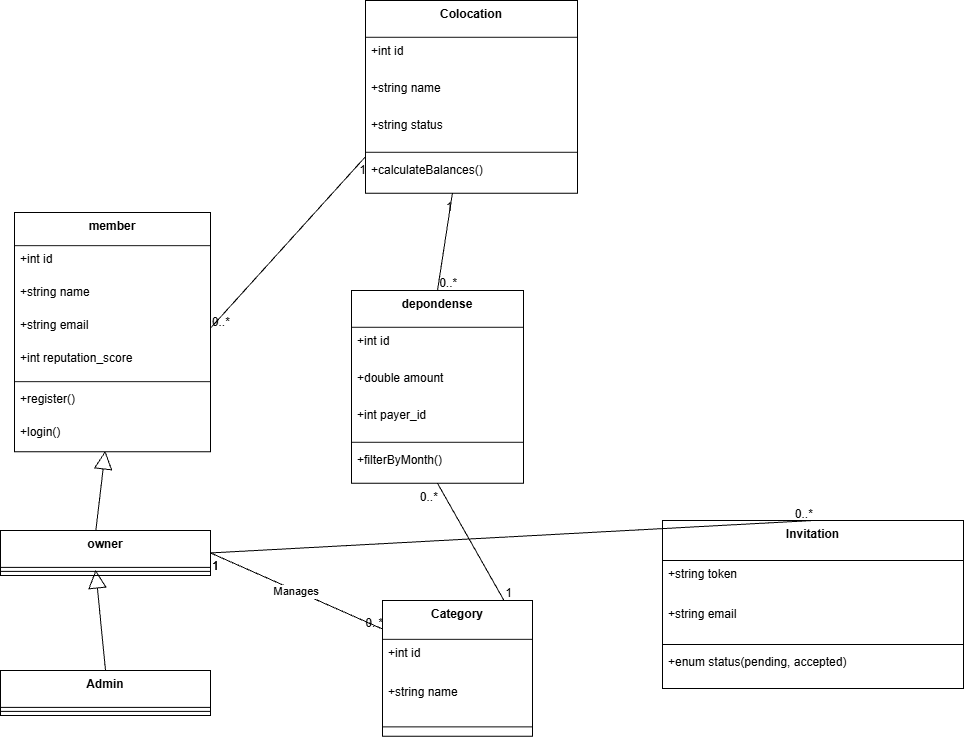

The diagram above was exported from draw.io. Its source (the exported page's mxGraphModel, read from the mxfile embedded in the PNG):
<mxGraphModel dx="2977" dy="-1810" grid="1" gridSize="10" guides="1" tooltips="1" connect="1" arrows="1" fold="1" page="1" pageScale="1" pageWidth="827" pageHeight="1169" math="0" shadow="0">
  <root>
    <mxCell id="0" />
    <mxCell id="1" parent="0" />
    <mxCell id="Q6JH-B9SXluuNpwfoG0a-538" parent="1" style="swimlane;fontStyle=1;align=center;verticalAlign=top;childLayout=stackLayout;horizontal=1;startSize=33.142857142857146;horizontalStack=0;resizeParent=1;resizeParentMax=0;resizeLast=0;collapsible=0;marginBottom=0;" value="member" vertex="1">
      <mxGeometry height="239.14285714285714" width="196" x="374" y="3842" as="geometry" />
    </mxCell>
    <mxCell id="Q6JH-B9SXluuNpwfoG0a-539" parent="Q6JH-B9SXluuNpwfoG0a-538" style="text;strokeColor=none;fillColor=none;align=left;verticalAlign=top;spacingLeft=4;spacingRight=4;overflow=hidden;rotatable=0;points=[[0,0.5],[1,0.5]];portConstraint=eastwest;" value="+int id" vertex="1">
      <mxGeometry height="33" width="196" y="33.142857142857146" as="geometry" />
    </mxCell>
    <mxCell id="Q6JH-B9SXluuNpwfoG0a-540" parent="Q6JH-B9SXluuNpwfoG0a-538" style="text;strokeColor=none;fillColor=none;align=left;verticalAlign=top;spacingLeft=4;spacingRight=4;overflow=hidden;rotatable=0;points=[[0,0.5],[1,0.5]];portConstraint=eastwest;" value="+string name" vertex="1">
      <mxGeometry height="33" width="196" y="66.14285714285714" as="geometry" />
    </mxCell>
    <mxCell id="Q6JH-B9SXluuNpwfoG0a-541" parent="Q6JH-B9SXluuNpwfoG0a-538" style="text;strokeColor=none;fillColor=none;align=left;verticalAlign=top;spacingLeft=4;spacingRight=4;overflow=hidden;rotatable=0;points=[[0,0.5],[1,0.5]];portConstraint=eastwest;" value="+string email" vertex="1">
      <mxGeometry height="33" width="196" y="99.14285714285714" as="geometry" />
    </mxCell>
    <mxCell id="Q6JH-B9SXluuNpwfoG0a-542" parent="Q6JH-B9SXluuNpwfoG0a-538" style="text;strokeColor=none;fillColor=none;align=left;verticalAlign=top;spacingLeft=4;spacingRight=4;overflow=hidden;rotatable=0;points=[[0,0.5],[1,0.5]];portConstraint=eastwest;" value="+int reputation_score" vertex="1">
      <mxGeometry height="33" width="196" y="132.14285714285714" as="geometry" />
    </mxCell>
    <mxCell id="Q6JH-B9SXluuNpwfoG0a-543" parent="Q6JH-B9SXluuNpwfoG0a-538" style="line;strokeWidth=1;fillColor=none;align=left;verticalAlign=middle;spacingTop=-1;spacingLeft=3;spacingRight=3;rotatable=0;labelPosition=right;points=[];portConstraint=eastwest;strokeColor=inherit;" vertex="1">
      <mxGeometry height="8" width="196" y="165.14285714285714" as="geometry" />
    </mxCell>
    <mxCell id="Q6JH-B9SXluuNpwfoG0a-544" parent="Q6JH-B9SXluuNpwfoG0a-538" style="text;strokeColor=none;fillColor=none;align=left;verticalAlign=top;spacingLeft=4;spacingRight=4;overflow=hidden;rotatable=0;points=[[0,0.5],[1,0.5]];portConstraint=eastwest;" value="+register()" vertex="1">
      <mxGeometry height="33" width="196" y="173.14285714285714" as="geometry" />
    </mxCell>
    <mxCell id="Q6JH-B9SXluuNpwfoG0a-545" parent="Q6JH-B9SXluuNpwfoG0a-538" style="text;strokeColor=none;fillColor=none;align=left;verticalAlign=top;spacingLeft=4;spacingRight=4;overflow=hidden;rotatable=0;points=[[0,0.5],[1,0.5]];portConstraint=eastwest;" value="+login()" vertex="1">
      <mxGeometry height="33" width="196" y="206.14285714285714" as="geometry" />
    </mxCell>
    <mxCell id="Q6JH-B9SXluuNpwfoG0a-546" parent="1" style="swimlane;fontStyle=1;align=center;verticalAlign=top;childLayout=stackLayout;horizontal=1;startSize=36.888888888888886;horizontalStack=0;resizeParent=1;resizeParentMax=0;resizeLast=0;collapsible=0;marginBottom=0;" value="Admin" vertex="1">
      <mxGeometry height="44.888888888888886" width="210" x="360" y="4300" as="geometry" />
    </mxCell>
    <mxCell id="Q6JH-B9SXluuNpwfoG0a-547" parent="Q6JH-B9SXluuNpwfoG0a-546" style="line;strokeWidth=1;fillColor=none;align=left;verticalAlign=middle;spacingTop=-1;spacingLeft=3;spacingRight=3;rotatable=0;labelPosition=right;points=[];portConstraint=eastwest;strokeColor=inherit;" vertex="1">
      <mxGeometry height="8" width="210" y="36.888888888888886" as="geometry" />
    </mxCell>
    <mxCell id="Q6JH-B9SXluuNpwfoG0a-551" parent="1" style="swimlane;fontStyle=1;align=center;verticalAlign=top;childLayout=stackLayout;horizontal=1;startSize=36.8;horizontalStack=0;resizeParent=1;resizeParentMax=0;resizeLast=0;collapsible=0;marginBottom=0;" value="Colocation" vertex="1">
      <mxGeometry height="192.8" width="212" x="725" y="3630" as="geometry" />
    </mxCell>
    <mxCell id="Q6JH-B9SXluuNpwfoG0a-552" parent="Q6JH-B9SXluuNpwfoG0a-551" style="text;strokeColor=none;fillColor=none;align=left;verticalAlign=top;spacingLeft=4;spacingRight=4;overflow=hidden;rotatable=0;points=[[0,0.5],[1,0.5]];portConstraint=eastwest;" value="+int id" vertex="1">
      <mxGeometry height="37" width="212" y="36.8" as="geometry" />
    </mxCell>
    <mxCell id="Q6JH-B9SXluuNpwfoG0a-553" parent="Q6JH-B9SXluuNpwfoG0a-551" style="text;strokeColor=none;fillColor=none;align=left;verticalAlign=top;spacingLeft=4;spacingRight=4;overflow=hidden;rotatable=0;points=[[0,0.5],[1,0.5]];portConstraint=eastwest;" value="+string name" vertex="1">
      <mxGeometry height="37" width="212" y="73.8" as="geometry" />
    </mxCell>
    <mxCell id="Q6JH-B9SXluuNpwfoG0a-554" parent="Q6JH-B9SXluuNpwfoG0a-551" style="text;strokeColor=none;fillColor=none;align=left;verticalAlign=top;spacingLeft=4;spacingRight=4;overflow=hidden;rotatable=0;points=[[0,0.5],[1,0.5]];portConstraint=eastwest;" value="+string status" vertex="1">
      <mxGeometry height="37" width="212" y="110.8" as="geometry" />
    </mxCell>
    <mxCell id="Q6JH-B9SXluuNpwfoG0a-555" parent="Q6JH-B9SXluuNpwfoG0a-551" style="line;strokeWidth=1;fillColor=none;align=left;verticalAlign=middle;spacingTop=-1;spacingLeft=3;spacingRight=3;rotatable=0;labelPosition=right;points=[];portConstraint=eastwest;strokeColor=inherit;" vertex="1">
      <mxGeometry height="8" width="212" y="147.8" as="geometry" />
    </mxCell>
    <mxCell id="Q6JH-B9SXluuNpwfoG0a-556" parent="Q6JH-B9SXluuNpwfoG0a-551" style="text;strokeColor=none;fillColor=none;align=left;verticalAlign=top;spacingLeft=4;spacingRight=4;overflow=hidden;rotatable=0;points=[[0,0.5],[1,0.5]];portConstraint=eastwest;" value="+calculateBalances()" vertex="1">
      <mxGeometry height="37" width="212" y="155.8" as="geometry" />
    </mxCell>
    <mxCell id="Q6JH-B9SXluuNpwfoG0a-563" parent="1" style="swimlane;fontStyle=1;align=center;verticalAlign=top;childLayout=stackLayout;horizontal=1;startSize=36.8;horizontalStack=0;resizeParent=1;resizeParentMax=0;resizeLast=0;collapsible=0;marginBottom=0;" value="depondense" vertex="1">
      <mxGeometry height="192.8" width="172" x="711" y="3920" as="geometry" />
    </mxCell>
    <mxCell id="Q6JH-B9SXluuNpwfoG0a-564" parent="Q6JH-B9SXluuNpwfoG0a-563" style="text;strokeColor=none;fillColor=none;align=left;verticalAlign=top;spacingLeft=4;spacingRight=4;overflow=hidden;rotatable=0;points=[[0,0.5],[1,0.5]];portConstraint=eastwest;" value="+int id" vertex="1">
      <mxGeometry height="37" width="172" y="36.8" as="geometry" />
    </mxCell>
    <mxCell id="Q6JH-B9SXluuNpwfoG0a-565" parent="Q6JH-B9SXluuNpwfoG0a-563" style="text;strokeColor=none;fillColor=none;align=left;verticalAlign=top;spacingLeft=4;spacingRight=4;overflow=hidden;rotatable=0;points=[[0,0.5],[1,0.5]];portConstraint=eastwest;" value="+double amount" vertex="1">
      <mxGeometry height="37" width="172" y="73.8" as="geometry" />
    </mxCell>
    <mxCell id="Q6JH-B9SXluuNpwfoG0a-566" parent="Q6JH-B9SXluuNpwfoG0a-563" style="text;strokeColor=none;fillColor=none;align=left;verticalAlign=top;spacingLeft=4;spacingRight=4;overflow=hidden;rotatable=0;points=[[0,0.5],[1,0.5]];portConstraint=eastwest;" value="+int payer_id" vertex="1">
      <mxGeometry height="37" width="172" y="110.8" as="geometry" />
    </mxCell>
    <mxCell id="Q6JH-B9SXluuNpwfoG0a-567" parent="Q6JH-B9SXluuNpwfoG0a-563" style="line;strokeWidth=1;fillColor=none;align=left;verticalAlign=middle;spacingTop=-1;spacingLeft=3;spacingRight=3;rotatable=0;labelPosition=right;points=[];portConstraint=eastwest;strokeColor=inherit;" vertex="1">
      <mxGeometry height="8" width="172" y="147.8" as="geometry" />
    </mxCell>
    <mxCell id="Q6JH-B9SXluuNpwfoG0a-568" parent="Q6JH-B9SXluuNpwfoG0a-563" style="text;strokeColor=none;fillColor=none;align=left;verticalAlign=top;spacingLeft=4;spacingRight=4;overflow=hidden;rotatable=0;points=[[0,0.5],[1,0.5]];portConstraint=eastwest;" value="+filterByMonth()" vertex="1">
      <mxGeometry height="37" width="172" y="155.8" as="geometry" />
    </mxCell>
    <mxCell id="Q6JH-B9SXluuNpwfoG0a-569" parent="1" style="swimlane;fontStyle=1;align=center;verticalAlign=top;childLayout=stackLayout;horizontal=1;startSize=38.857142857142854;horizontalStack=0;resizeParent=1;resizeParentMax=0;resizeLast=0;collapsible=0;marginBottom=0;" value="Category" vertex="1">
      <mxGeometry height="135.85714285714286" width="150" x="742" y="4230" as="geometry" />
    </mxCell>
    <mxCell id="Q6JH-B9SXluuNpwfoG0a-570" parent="Q6JH-B9SXluuNpwfoG0a-569" style="text;strokeColor=none;fillColor=none;align=left;verticalAlign=top;spacingLeft=4;spacingRight=4;overflow=hidden;rotatable=0;points=[[0,0.5],[1,0.5]];portConstraint=eastwest;" value="+int id" vertex="1">
      <mxGeometry height="39" width="150" y="38.857142857142854" as="geometry" />
    </mxCell>
    <mxCell id="Q6JH-B9SXluuNpwfoG0a-571" parent="Q6JH-B9SXluuNpwfoG0a-569" style="text;strokeColor=none;fillColor=none;align=left;verticalAlign=top;spacingLeft=4;spacingRight=4;overflow=hidden;rotatable=0;points=[[0,0.5],[1,0.5]];portConstraint=eastwest;" value="+string name" vertex="1">
      <mxGeometry height="39" width="150" y="77.85714285714286" as="geometry" />
    </mxCell>
    <mxCell id="Q6JH-B9SXluuNpwfoG0a-572" parent="Q6JH-B9SXluuNpwfoG0a-569" style="line;strokeWidth=1;fillColor=none;align=left;verticalAlign=middle;spacingTop=-1;spacingLeft=3;spacingRight=3;rotatable=0;labelPosition=right;points=[];portConstraint=eastwest;strokeColor=inherit;" vertex="1">
      <mxGeometry height="19" width="150" y="116.85714285714286" as="geometry" />
    </mxCell>
    <mxCell id="Q6JH-B9SXluuNpwfoG0a-573" parent="1" style="swimlane;fontStyle=1;align=center;verticalAlign=top;childLayout=stackLayout;horizontal=1;startSize=40;horizontalStack=0;resizeParent=1;resizeParentMax=0;resizeLast=0;collapsible=0;marginBottom=0;" value="Invitation" vertex="1">
      <mxGeometry height="168" width="301" x="1022" y="4150" as="geometry" />
    </mxCell>
    <mxCell id="Q6JH-B9SXluuNpwfoG0a-574" parent="Q6JH-B9SXluuNpwfoG0a-573" style="text;strokeColor=none;fillColor=none;align=left;verticalAlign=top;spacingLeft=4;spacingRight=4;overflow=hidden;rotatable=0;points=[[0,0.5],[1,0.5]];portConstraint=eastwest;" value="+string token" vertex="1">
      <mxGeometry height="40" width="301" y="40" as="geometry" />
    </mxCell>
    <mxCell id="Q6JH-B9SXluuNpwfoG0a-575" parent="Q6JH-B9SXluuNpwfoG0a-573" style="text;strokeColor=none;fillColor=none;align=left;verticalAlign=top;spacingLeft=4;spacingRight=4;overflow=hidden;rotatable=0;points=[[0,0.5],[1,0.5]];portConstraint=eastwest;" value="+string email" vertex="1">
      <mxGeometry height="40" width="301" y="80" as="geometry" />
    </mxCell>
    <mxCell id="Q6JH-B9SXluuNpwfoG0a-576" parent="Q6JH-B9SXluuNpwfoG0a-573" style="line;strokeWidth=1;fillColor=none;align=left;verticalAlign=middle;spacingTop=-1;spacingLeft=3;spacingRight=3;rotatable=0;labelPosition=right;points=[];portConstraint=eastwest;strokeColor=inherit;" vertex="1">
      <mxGeometry height="8" width="301" y="120" as="geometry" />
    </mxCell>
    <mxCell id="Q6JH-B9SXluuNpwfoG0a-577" parent="Q6JH-B9SXluuNpwfoG0a-573" style="text;strokeColor=none;fillColor=none;align=left;verticalAlign=top;spacingLeft=4;spacingRight=4;overflow=hidden;rotatable=0;points=[[0,0.5],[1,0.5]];portConstraint=eastwest;" value="+enum status(pending, accepted)" vertex="1">
      <mxGeometry height="40" width="301" y="128" as="geometry" />
    </mxCell>
    <mxCell id="Q6JH-B9SXluuNpwfoG0a-578" edge="1" parent="1" source="Q6JH-B9SXluuNpwfoG0a-598" style="curved=1;startArrow=block;startSize=16;startFill=0;endArrow=none;entryX=0.5;entryY=0;rounded=0;exitX=0.453;exitY=0.317;exitDx=0;exitDy=0;exitPerimeter=0;" target="Q6JH-B9SXluuNpwfoG0a-546" value="">
      <mxGeometry relative="1" as="geometry">
        <Array as="points" />
        <mxPoint x="465.49" y="4242.850888888889" as="sourcePoint" />
      </mxGeometry>
    </mxCell>
    <mxCell id="Q6JH-B9SXluuNpwfoG0a-582" edge="1" parent="1" source="Q6JH-B9SXluuNpwfoG0a-551" style="curved=1;startArrow=none;endArrow=none;exitX=0;exitY=0.81;entryX=1;entryY=0.5;rounded=0;entryDx=0;entryDy=0;" target="Q6JH-B9SXluuNpwfoG0a-541" value="">
      <mxGeometry relative="1" as="geometry">
        <Array as="points" />
        <mxPoint x="899.3400000000004" y="3810" as="targetPoint" />
      </mxGeometry>
    </mxCell>
    <mxCell id="Q6JH-B9SXluuNpwfoG0a-583" parent="Q6JH-B9SXluuNpwfoG0a-582" style="edgeLabel;resizable=0;labelBackgroundColor=none;fontSize=12;align=right;verticalAlign=top;" value="1" vertex="1">
      <mxGeometry relative="1" x="-1" as="geometry" />
    </mxCell>
    <mxCell id="Q6JH-B9SXluuNpwfoG0a-584" parent="Q6JH-B9SXluuNpwfoG0a-582" style="edgeLabel;resizable=0;labelBackgroundColor=none;fontSize=12;align=left;verticalAlign=bottom;" value="0..*" vertex="1">
      <mxGeometry relative="1" x="1" as="geometry" />
    </mxCell>
    <mxCell id="Q6JH-B9SXluuNpwfoG0a-585" edge="1" parent="1" source="Q6JH-B9SXluuNpwfoG0a-551" style="curved=1;startArrow=none;endArrow=none;exitX=0.41;exitY=1;entryX=0.5;entryY=0;rounded=0;" target="Q6JH-B9SXluuNpwfoG0a-563" value="">
      <mxGeometry relative="1" as="geometry">
        <Array as="points" />
      </mxGeometry>
    </mxCell>
    <mxCell id="Q6JH-B9SXluuNpwfoG0a-586" parent="Q6JH-B9SXluuNpwfoG0a-585" style="edgeLabel;resizable=0;labelBackgroundColor=none;fontSize=12;align=right;verticalAlign=top;" value="1" vertex="1">
      <mxGeometry relative="1" x="-1" as="geometry" />
    </mxCell>
    <mxCell id="Q6JH-B9SXluuNpwfoG0a-587" parent="Q6JH-B9SXluuNpwfoG0a-585" style="edgeLabel;resizable=0;labelBackgroundColor=none;fontSize=12;align=left;verticalAlign=bottom;" value="0..*" vertex="1">
      <mxGeometry relative="1" x="1" as="geometry" />
    </mxCell>
    <mxCell id="Q6JH-B9SXluuNpwfoG0a-588" edge="1" parent="1" source="Q6JH-B9SXluuNpwfoG0a-597" style="curved=1;startArrow=none;endArrow=none;exitX=1;exitY=0.5;entryX=0;entryY=0.21;rounded=0;exitDx=0;exitDy=0;" target="Q6JH-B9SXluuNpwfoG0a-569" value="Manages">
      <mxGeometry relative="1" as="geometry">
        <Array as="points" />
      </mxGeometry>
    </mxCell>
    <mxCell id="Q6JH-B9SXluuNpwfoG0a-589" parent="Q6JH-B9SXluuNpwfoG0a-588" style="edgeLabel;resizable=0;labelBackgroundColor=none;fontSize=12;align=left;verticalAlign=top;" value="1" vertex="1">
      <mxGeometry relative="1" x="-1" as="geometry" />
    </mxCell>
    <mxCell id="Q6JH-B9SXluuNpwfoG0a-590" parent="Q6JH-B9SXluuNpwfoG0a-588" style="edgeLabel;resizable=0;labelBackgroundColor=none;fontSize=12;align=right;verticalAlign=bottom;" value="0..*" vertex="1">
      <mxGeometry relative="1" x="1" as="geometry" />
    </mxCell>
    <mxCell id="Q6JH-B9SXluuNpwfoG0a-591" edge="1" parent="1" source="Q6JH-B9SXluuNpwfoG0a-563" style="curved=1;startArrow=none;endArrow=none;exitX=0.5;exitY=1;entryX=0.81;entryY=0;rounded=0;" target="Q6JH-B9SXluuNpwfoG0a-569" value="">
      <mxGeometry relative="1" as="geometry">
        <Array as="points" />
      </mxGeometry>
    </mxCell>
    <mxCell id="Q6JH-B9SXluuNpwfoG0a-592" parent="Q6JH-B9SXluuNpwfoG0a-591" style="edgeLabel;resizable=0;labelBackgroundColor=none;fontSize=12;align=right;verticalAlign=top;" value="0..*" vertex="1">
      <mxGeometry relative="1" x="-1" as="geometry" />
    </mxCell>
    <mxCell id="Q6JH-B9SXluuNpwfoG0a-593" parent="Q6JH-B9SXluuNpwfoG0a-591" style="edgeLabel;resizable=0;labelBackgroundColor=none;fontSize=12;align=left;verticalAlign=bottom;" value="1" vertex="1">
      <mxGeometry relative="1" x="1" as="geometry" />
    </mxCell>
    <mxCell id="Q6JH-B9SXluuNpwfoG0a-594" edge="1" parent="1" source="Q6JH-B9SXluuNpwfoG0a-597" style="curved=1;startArrow=none;endArrow=none;exitX=1;exitY=0.5;entryX=0.5;entryY=0;rounded=0;exitDx=0;exitDy=0;" target="Q6JH-B9SXluuNpwfoG0a-573" value="">
      <mxGeometry relative="1" as="geometry">
        <Array as="points" />
      </mxGeometry>
    </mxCell>
    <mxCell id="Q6JH-B9SXluuNpwfoG0a-595" parent="Q6JH-B9SXluuNpwfoG0a-594" style="edgeLabel;resizable=0;labelBackgroundColor=none;fontSize=12;align=left;verticalAlign=top;" value="1" vertex="1">
      <mxGeometry relative="1" x="-1" as="geometry" />
    </mxCell>
    <mxCell id="Q6JH-B9SXluuNpwfoG0a-596" parent="Q6JH-B9SXluuNpwfoG0a-594" style="edgeLabel;resizable=0;labelBackgroundColor=none;fontSize=12;align=right;verticalAlign=bottom;" value="0..*" vertex="1">
      <mxGeometry relative="1" x="1" as="geometry" />
    </mxCell>
    <mxCell id="Q6JH-B9SXluuNpwfoG0a-597" parent="1" style="swimlane;fontStyle=1;align=center;verticalAlign=top;childLayout=stackLayout;horizontal=1;startSize=36.888888888888886;horizontalStack=0;resizeParent=1;resizeParentMax=0;resizeLast=0;collapsible=0;marginBottom=0;" value="owner" vertex="1">
      <mxGeometry height="44.888888888888886" width="210" x="360" y="4160" as="geometry" />
    </mxCell>
    <mxCell id="Q6JH-B9SXluuNpwfoG0a-598" parent="Q6JH-B9SXluuNpwfoG0a-597" style="line;strokeWidth=1;fillColor=none;align=left;verticalAlign=middle;spacingTop=-1;spacingLeft=3;spacingRight=3;rotatable=0;labelPosition=right;points=[];portConstraint=eastwest;strokeColor=inherit;" vertex="1">
      <mxGeometry height="8" width="210" y="36.888888888888886" as="geometry" />
    </mxCell>
    <mxCell id="Q6JH-B9SXluuNpwfoG0a-602" edge="1" parent="1" source="Q6JH-B9SXluuNpwfoG0a-545" style="curved=1;startArrow=block;startSize=16;startFill=0;endArrow=none;exitX=0.463;exitY=0.977;entryX=0.454;entryY=0.005;rounded=0;exitDx=0;exitDy=0;exitPerimeter=0;entryDx=0;entryDy=0;entryPerimeter=0;" target="Q6JH-B9SXluuNpwfoG0a-597" value="">
      <mxGeometry relative="1" as="geometry">
        <Array as="points" />
        <mxPoint x="434" y="4150" as="sourcePoint" />
        <mxPoint x="422" y="4234" as="targetPoint" />
      </mxGeometry>
    </mxCell>
  </root>
</mxGraphModel>